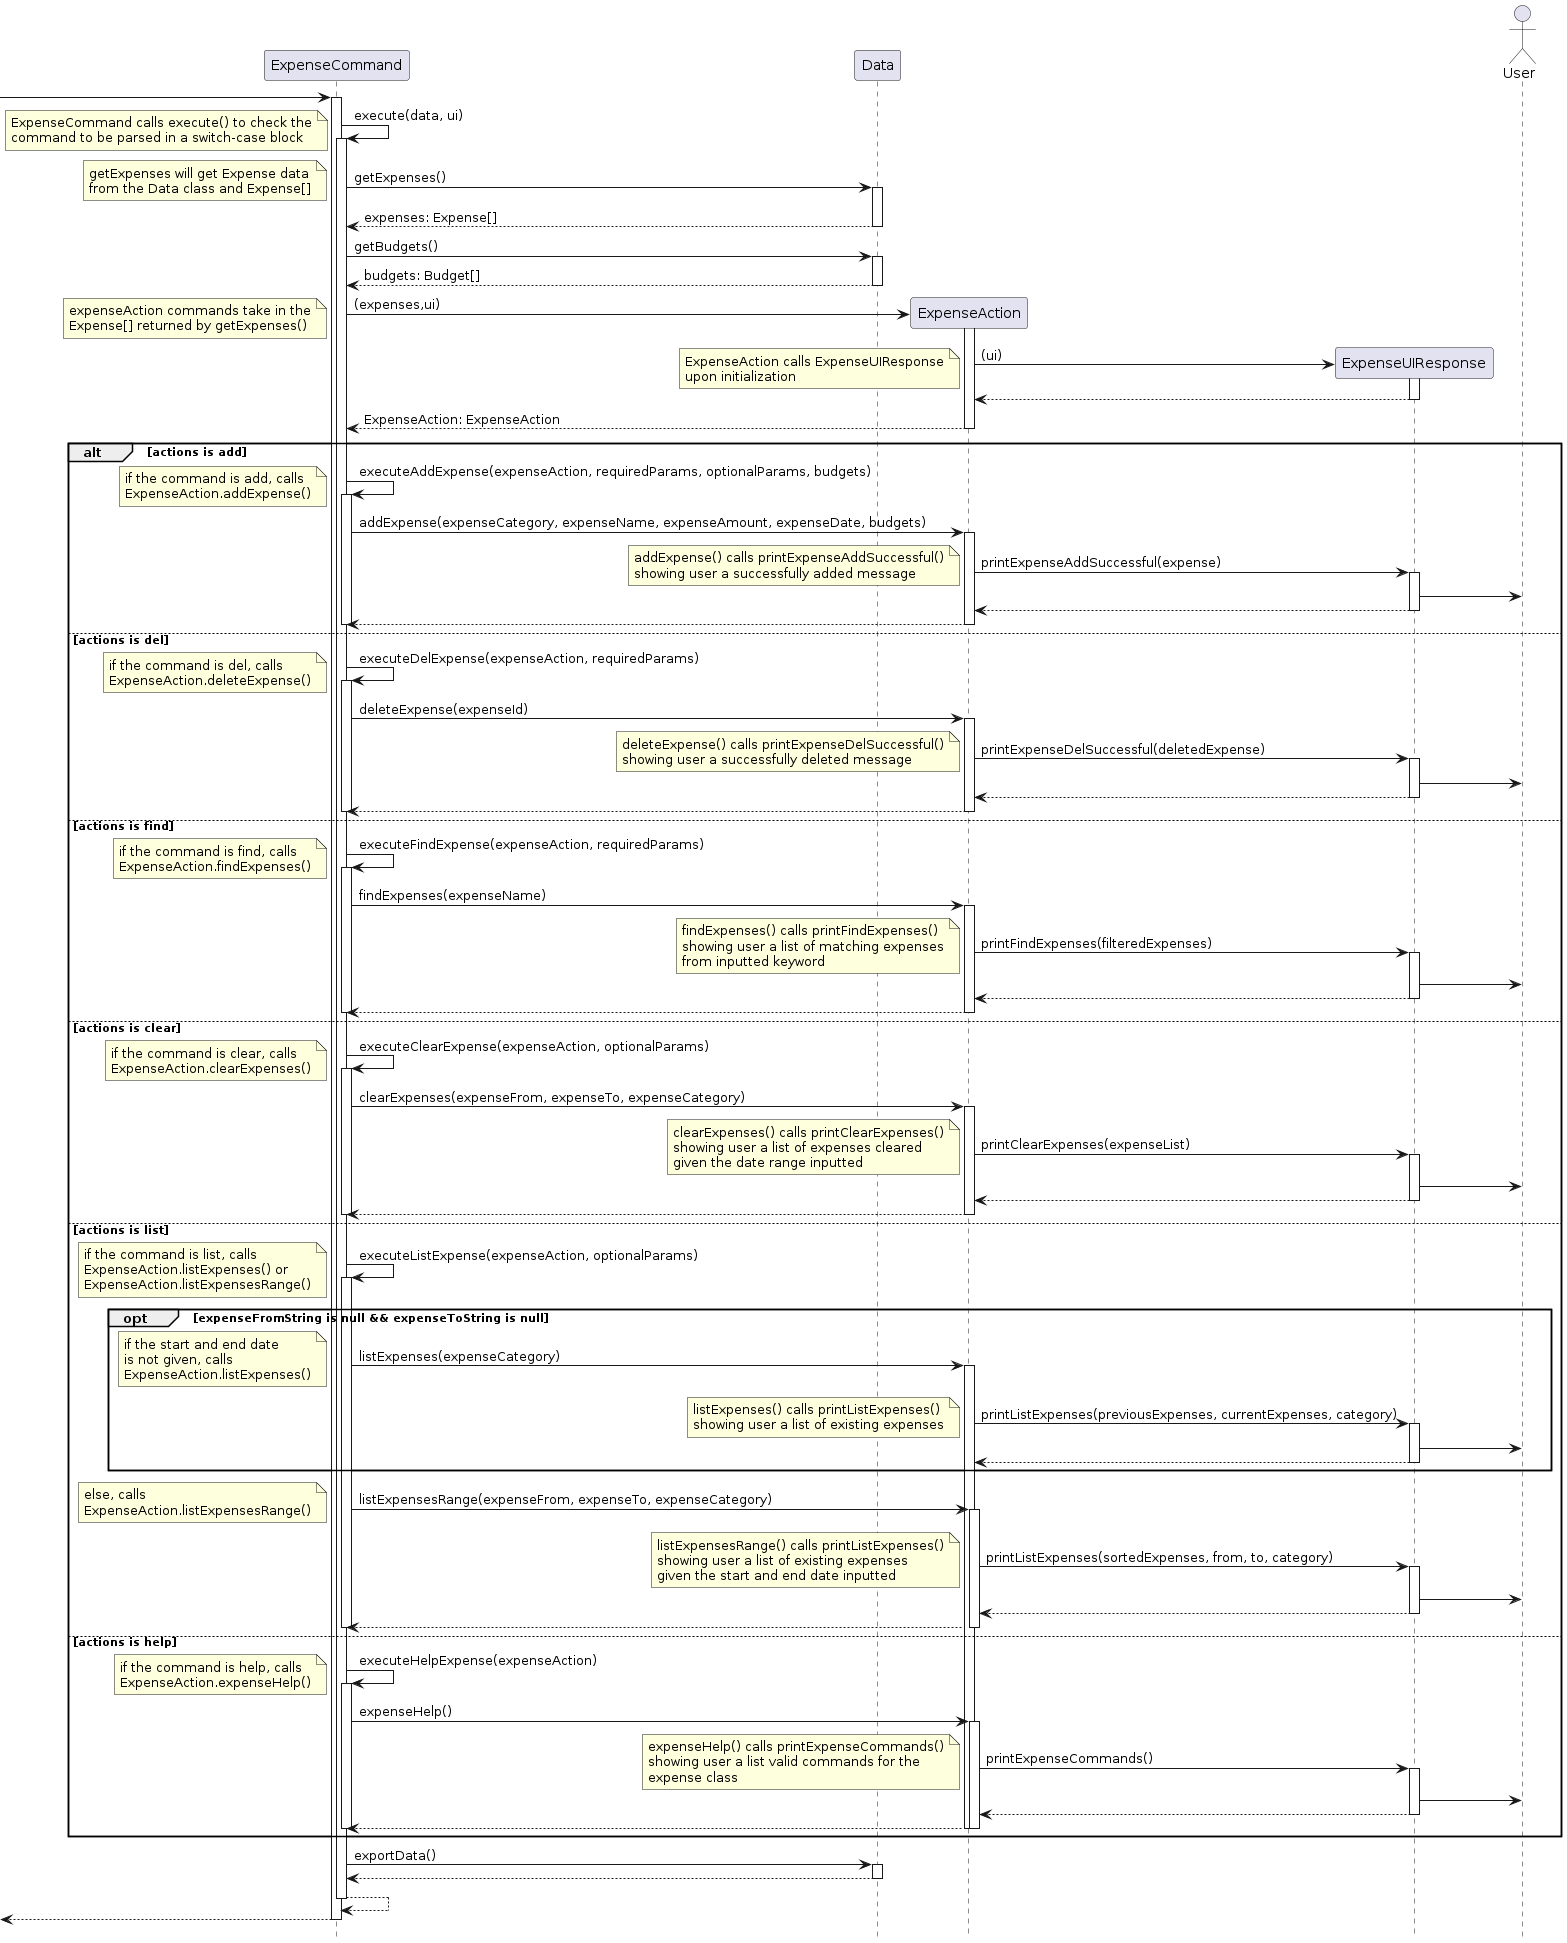

The diagram above was rendered by PlantUML. Its source (embedded in the PNG):
@startuml

hide footbox

participant ExpenseCommand
participant Data
participant ExpenseAction
participant ExpenseUIResponse
actor User

 -> "ExpenseCommand":

activate "ExpenseCommand"
"ExpenseCommand" -> "ExpenseCommand": execute(data, ui)
note left
    ExpenseCommand calls execute() to check the
    command to be parsed in a switch-case block
 end note
activate  "ExpenseCommand"
"ExpenseCommand" -> "Data": getExpenses()
note left
    getExpenses will get Expense data
    from the Data class and Expense[]
end note
activate "Data"
return expenses: Expense[]
deactivate "Data"
"ExpenseCommand" -> "Data": getBudgets()
activate "Data"
return budgets: Budget[]
deactivate "Data"

"ExpenseCommand" -> "ExpenseAction" ** : (expenses,ui)
note left
    expenseAction commands take in the
    Expense[] returned by getExpenses()
end note
activate "ExpenseAction"

"ExpenseAction" -> "ExpenseUIResponse" ** : (ui)
note left
    ExpenseAction calls ExpenseUIResponse
    upon initialization
end note
activate "ExpenseUIResponse"
"ExpenseUIResponse" --> "ExpenseAction"
deactivate "ExpenseUIResponse"

return ExpenseAction: ExpenseAction
deactivate "ExpenseAction"


alt actions is add
"ExpenseCommand" -> "ExpenseCommand": executeAddExpense(expenseAction, requiredParams, optionalParams, budgets)
note left
    if the command is add, calls
    ExpenseAction.addExpense()
end note
activate "ExpenseCommand"
"ExpenseCommand" -> "ExpenseAction" : addExpense(expenseCategory, expenseName, expenseAmount, expenseDate, budgets)
activate "ExpenseAction"
"ExpenseAction" -> "ExpenseUIResponse" : printExpenseAddSuccessful(expense)
note left
    addExpense() calls printExpenseAddSuccessful()
    showing user a successfully added message
end note
activate "ExpenseUIResponse"
"ExpenseUIResponse" -> User
return
return

deactivate "ExpenseCommand"

else actions is del
"ExpenseCommand" -> "ExpenseCommand": executeDelExpense(expenseAction, requiredParams)
note left
    if the command is del, calls
    ExpenseAction.deleteExpense()
end note
activate "ExpenseCommand"
"ExpenseCommand" -> "ExpenseAction" : deleteExpense(expenseId)
activate "ExpenseAction"
"ExpenseAction" -> "ExpenseUIResponse" : printExpenseDelSuccessful(deletedExpense)
note left
    deleteExpense() calls printExpenseDelSuccessful()
    showing user a successfully deleted message
end note
activate "ExpenseUIResponse"
"ExpenseUIResponse" -> User
return
return

deactivate "ExpenseCommand"

else actions is find
"ExpenseCommand" -> "ExpenseCommand": executeFindExpense(expenseAction, requiredParams)
note left
    if the command is find, calls
    ExpenseAction.findExpenses()
end note
activate "ExpenseCommand"
"ExpenseCommand" -> "ExpenseAction" : findExpenses(expenseName)
activate "ExpenseAction"
"ExpenseAction" -> "ExpenseUIResponse" : printFindExpenses(filteredExpenses)
note left
    findExpenses() calls printFindExpenses()
    showing user a list of matching expenses
    from inputted keyword
end note
activate "ExpenseUIResponse"
"ExpenseUIResponse" -> User
return
return

deactivate "ExpenseCommand"

else actions is clear
"ExpenseCommand" -> "ExpenseCommand": executeClearExpense(expenseAction, optionalParams)
note left
    if the command is clear, calls
    ExpenseAction.clearExpenses()
end note
activate "ExpenseCommand"
"ExpenseCommand" -> "ExpenseAction" : clearExpenses(expenseFrom, expenseTo, expenseCategory)
activate "ExpenseAction"
"ExpenseAction" -> "ExpenseUIResponse" : printClearExpenses(expenseList)
note left
    clearExpenses() calls printClearExpenses()
    showing user a list of expenses cleared
    given the date range inputted
end note
activate "ExpenseUIResponse"
"ExpenseUIResponse" -> User
return
return

deactivate "ExpenseCommand"

else actions is list
"ExpenseCommand" -> "ExpenseCommand": executeListExpense(expenseAction, optionalParams)
note left
    if the command is list, calls
    ExpenseAction.listExpenses() or
    ExpenseAction.listExpensesRange()
end note
activate "ExpenseCommand"

opt expenseFromString is null && expenseToString is null
"ExpenseCommand" -> "ExpenseAction" : listExpenses(expenseCategory)
note left
    if the start and end date
    is not given, calls
    ExpenseAction.listExpenses()
end note
activate "ExpenseAction"
"ExpenseAction" -> "ExpenseUIResponse" : printListExpenses(previousExpenses, currentExpenses, category)
note left
    listExpenses() calls printListExpenses()
    showing user a list of existing expenses
end note
activate "ExpenseUIResponse"
"ExpenseUIResponse" -> User
return
end


"ExpenseCommand" -> "ExpenseAction" : listExpensesRange(expenseFrom, expenseTo, expenseCategory)
note left
    else, calls
    ExpenseAction.listExpensesRange()
end note
activate "ExpenseAction"
"ExpenseAction" -> "ExpenseUIResponse" : printListExpenses(sortedExpenses, from, to, category)
note left
    listExpensesRange() calls printListExpenses()
    showing user a list of existing expenses
    given the start and end date inputted
end note
activate "ExpenseUIResponse"



"ExpenseUIResponse" -> User
return
return

deactivate "ExpenseCommand"

else actions is help
"ExpenseCommand" -> "ExpenseCommand": executeHelpExpense(expenseAction)
note left
    if the command is help, calls
    ExpenseAction.expenseHelp()
end note
activate "ExpenseCommand"
"ExpenseCommand" -> "ExpenseAction" : expenseHelp()
activate "ExpenseAction"
"ExpenseAction" -> "ExpenseUIResponse" : printExpenseCommands()
note left
    expenseHelp() calls printExpenseCommands()
    showing user a list valid commands for the
    expense class
end note
activate "ExpenseUIResponse"
"ExpenseUIResponse" -> User
return
return

deactivate "ExpenseCommand"
end

"ExpenseCommand" -> "Data": exportData()
activate "Data"
return
deactivate "Data"

"ExpenseCommand" --> "ExpenseCommand"
deactivate "ExpenseCommand"

<-- "ExpenseCommand"
deactivate "ExpenseCommand"

@enduml